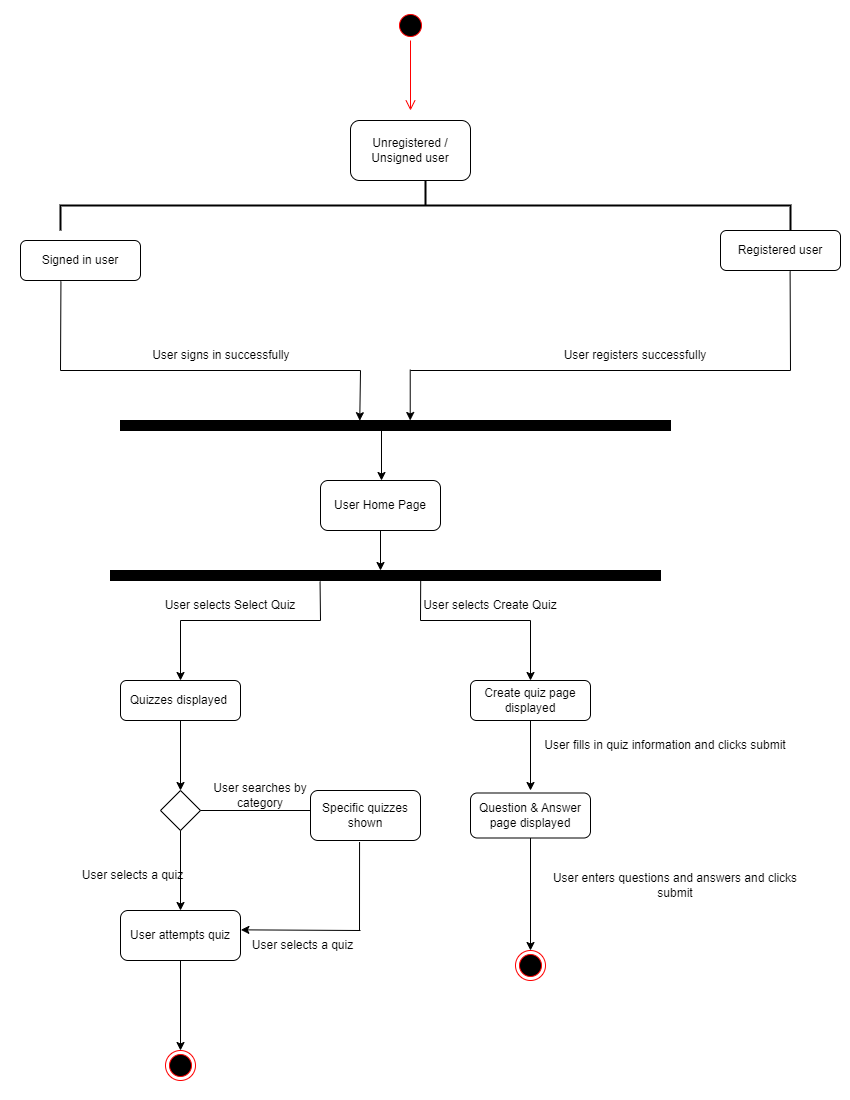

The diagram above was exported from draw.io. Its source (the exported page's mxGraphModel, read from the mxfile embedded in the PNG):
<mxGraphModel dx="1253" dy="1507" grid="1" gridSize="10" guides="1" tooltips="1" connect="1" arrows="1" fold="1" page="1" pageScale="1" pageWidth="850" pageHeight="1100" math="0" shadow="0">
  <root>
    <mxCell id="0" />
    <mxCell id="1" parent="0" />
    <mxCell id="fbDoBc8k7M9kjyQqYgN8-1" value="" style="ellipse;html=1;shape=startState;fillColor=#000000;strokeColor=#ff0000;" vertex="1" parent="1">
      <mxGeometry x="395" y="10" width="30" height="30" as="geometry" />
    </mxCell>
    <mxCell id="fbDoBc8k7M9kjyQqYgN8-2" value="" style="edgeStyle=orthogonalEdgeStyle;html=1;verticalAlign=bottom;endArrow=open;endSize=8;strokeColor=#ff0000;rounded=0;" edge="1" source="fbDoBc8k7M9kjyQqYgN8-1" parent="1">
      <mxGeometry relative="1" as="geometry">
        <mxPoint x="410" y="110" as="targetPoint" />
      </mxGeometry>
    </mxCell>
    <mxCell id="fbDoBc8k7M9kjyQqYgN8-3" value="Unregistered / Unsigned user" style="rounded=1;whiteSpace=wrap;html=1;" vertex="1" parent="1">
      <mxGeometry x="350" y="120" width="120" height="60" as="geometry" />
    </mxCell>
    <mxCell id="fbDoBc8k7M9kjyQqYgN8-4" value="" style="strokeWidth=2;html=1;shape=mxgraph.flowchart.annotation_2;align=left;labelPosition=right;pointerEvents=1;flipH=0;flipV=1;direction=north;" vertex="1" parent="1">
      <mxGeometry x="60" y="180" width="730" height="50" as="geometry" />
    </mxCell>
    <mxCell id="fbDoBc8k7M9kjyQqYgN8-5" value="Registered user" style="rounded=1;whiteSpace=wrap;html=1;" vertex="1" parent="1">
      <mxGeometry x="720" y="230" width="120" height="40" as="geometry" />
    </mxCell>
    <mxCell id="fbDoBc8k7M9kjyQqYgN8-6" value="Signed in user" style="rounded=1;whiteSpace=wrap;html=1;" vertex="1" parent="1">
      <mxGeometry x="20" y="240" width="120" height="40" as="geometry" />
    </mxCell>
    <mxCell id="fbDoBc8k7M9kjyQqYgN8-9" value="" style="endArrow=none;html=1;rounded=0;entryX=0.337;entryY=1.021;entryDx=0;entryDy=0;entryPerimeter=0;" edge="1" parent="1" target="fbDoBc8k7M9kjyQqYgN8-6">
      <mxGeometry width="50" height="50" relative="1" as="geometry">
        <mxPoint x="60" y="370" as="sourcePoint" />
        <mxPoint x="170" y="290" as="targetPoint" />
      </mxGeometry>
    </mxCell>
    <mxCell id="fbDoBc8k7M9kjyQqYgN8-10" value="" style="endArrow=none;html=1;rounded=0;" edge="1" parent="1">
      <mxGeometry width="50" height="50" relative="1" as="geometry">
        <mxPoint x="60" y="370" as="sourcePoint" />
        <mxPoint x="360" y="370" as="targetPoint" />
      </mxGeometry>
    </mxCell>
    <mxCell id="fbDoBc8k7M9kjyQqYgN8-11" value="" style="rounded=0;whiteSpace=wrap;html=1;fillColor=#000000;" vertex="1" parent="1">
      <mxGeometry x="120" y="420" width="550" height="10" as="geometry" />
    </mxCell>
    <mxCell id="fbDoBc8k7M9kjyQqYgN8-12" value="" style="endArrow=classic;html=1;rounded=0;entryX=0.435;entryY=0.02;entryDx=0;entryDy=0;entryPerimeter=0;" edge="1" parent="1" target="fbDoBc8k7M9kjyQqYgN8-11">
      <mxGeometry width="50" height="50" relative="1" as="geometry">
        <mxPoint x="360" y="370" as="sourcePoint" />
        <mxPoint x="250" y="370" as="targetPoint" />
      </mxGeometry>
    </mxCell>
    <mxCell id="fbDoBc8k7M9kjyQqYgN8-15" value="" style="endArrow=none;html=1;rounded=0;entryX=0.58;entryY=1.019;entryDx=0;entryDy=0;entryPerimeter=0;" edge="1" parent="1" target="fbDoBc8k7M9kjyQqYgN8-5">
      <mxGeometry width="50" height="50" relative="1" as="geometry">
        <mxPoint x="790" y="370" as="sourcePoint" />
        <mxPoint x="90" y="311" as="targetPoint" />
      </mxGeometry>
    </mxCell>
    <mxCell id="fbDoBc8k7M9kjyQqYgN8-16" value="" style="endArrow=none;html=1;rounded=0;" edge="1" parent="1">
      <mxGeometry width="50" height="50" relative="1" as="geometry">
        <mxPoint x="410" y="370" as="sourcePoint" />
        <mxPoint x="790" y="370" as="targetPoint" />
      </mxGeometry>
    </mxCell>
    <mxCell id="fbDoBc8k7M9kjyQqYgN8-17" value="" style="endArrow=classic;html=1;rounded=0;entryX=0.346;entryY=0.071;entryDx=0;entryDy=0;entryPerimeter=0;" edge="1" parent="1">
      <mxGeometry width="50" height="50" relative="1" as="geometry">
        <mxPoint x="409.72" y="369" as="sourcePoint" />
        <mxPoint x="409.72" y="420" as="targetPoint" />
      </mxGeometry>
    </mxCell>
    <mxCell id="fbDoBc8k7M9kjyQqYgN8-18" value="" style="endArrow=classic;html=1;rounded=0;" edge="1" parent="1">
      <mxGeometry width="50" height="50" relative="1" as="geometry">
        <mxPoint x="381" y="430" as="sourcePoint" />
        <mxPoint x="381" y="480" as="targetPoint" />
      </mxGeometry>
    </mxCell>
    <mxCell id="fbDoBc8k7M9kjyQqYgN8-19" value="User Home Page" style="rounded=1;whiteSpace=wrap;html=1;" vertex="1" parent="1">
      <mxGeometry x="320" y="480" width="120" height="50" as="geometry" />
    </mxCell>
    <mxCell id="fbDoBc8k7M9kjyQqYgN8-20" value="" style="endArrow=classic;html=1;rounded=0;exitX=0.5;exitY=1;exitDx=0;exitDy=0;" edge="1" parent="1" source="fbDoBc8k7M9kjyQqYgN8-19">
      <mxGeometry width="50" height="50" relative="1" as="geometry">
        <mxPoint x="381" y="540" as="sourcePoint" />
        <mxPoint x="380" y="570" as="targetPoint" />
      </mxGeometry>
    </mxCell>
    <mxCell id="fbDoBc8k7M9kjyQqYgN8-21" value="" style="rounded=0;whiteSpace=wrap;html=1;fillColor=#000000;" vertex="1" parent="1">
      <mxGeometry x="110" y="570" width="550" height="10" as="geometry" />
    </mxCell>
    <mxCell id="fbDoBc8k7M9kjyQqYgN8-23" value="" style="endArrow=none;html=1;rounded=0;entryX=0.381;entryY=1.1;entryDx=0;entryDy=0;entryPerimeter=0;" edge="1" parent="1" target="fbDoBc8k7M9kjyQqYgN8-21">
      <mxGeometry width="50" height="50" relative="1" as="geometry">
        <mxPoint x="320" y="620" as="sourcePoint" />
        <mxPoint x="280" y="580" as="targetPoint" />
      </mxGeometry>
    </mxCell>
    <mxCell id="fbDoBc8k7M9kjyQqYgN8-24" value="" style="endArrow=none;html=1;rounded=0;entryX=0.564;entryY=0.895;entryDx=0;entryDy=0;entryPerimeter=0;" edge="1" parent="1" target="fbDoBc8k7M9kjyQqYgN8-21">
      <mxGeometry width="50" height="50" relative="1" as="geometry">
        <mxPoint x="420" y="620" as="sourcePoint" />
        <mxPoint x="440" y="580" as="targetPoint" />
      </mxGeometry>
    </mxCell>
    <mxCell id="fbDoBc8k7M9kjyQqYgN8-25" value="" style="endArrow=none;html=1;rounded=0;" edge="1" parent="1">
      <mxGeometry width="50" height="50" relative="1" as="geometry">
        <mxPoint x="180" y="620" as="sourcePoint" />
        <mxPoint x="320" y="620" as="targetPoint" />
      </mxGeometry>
    </mxCell>
    <mxCell id="fbDoBc8k7M9kjyQqYgN8-26" value="" style="endArrow=none;html=1;rounded=0;" edge="1" parent="1">
      <mxGeometry width="50" height="50" relative="1" as="geometry">
        <mxPoint x="420" y="620" as="sourcePoint" />
        <mxPoint x="530" y="620" as="targetPoint" />
      </mxGeometry>
    </mxCell>
    <mxCell id="fbDoBc8k7M9kjyQqYgN8-27" value="" style="endArrow=classic;html=1;rounded=0;" edge="1" parent="1">
      <mxGeometry width="50" height="50" relative="1" as="geometry">
        <mxPoint x="180" y="620" as="sourcePoint" />
        <mxPoint x="180" y="680" as="targetPoint" />
      </mxGeometry>
    </mxCell>
    <mxCell id="fbDoBc8k7M9kjyQqYgN8-28" value="" style="endArrow=classic;html=1;rounded=0;" edge="1" parent="1">
      <mxGeometry width="50" height="50" relative="1" as="geometry">
        <mxPoint x="530" y="620" as="sourcePoint" />
        <mxPoint x="530" y="680" as="targetPoint" />
      </mxGeometry>
    </mxCell>
    <mxCell id="fbDoBc8k7M9kjyQqYgN8-29" value="Quizzes displayed&amp;nbsp;" style="rounded=1;whiteSpace=wrap;html=1;" vertex="1" parent="1">
      <mxGeometry x="120" y="680" width="120" height="40" as="geometry" />
    </mxCell>
    <mxCell id="fbDoBc8k7M9kjyQqYgN8-30" value="" style="endArrow=classic;html=1;rounded=0;exitX=0.5;exitY=1;exitDx=0;exitDy=0;" edge="1" parent="1" source="fbDoBc8k7M9kjyQqYgN8-29">
      <mxGeometry width="50" height="50" relative="1" as="geometry">
        <mxPoint x="180" y="730" as="sourcePoint" />
        <mxPoint x="180" y="790" as="targetPoint" />
      </mxGeometry>
    </mxCell>
    <mxCell id="fbDoBc8k7M9kjyQqYgN8-31" value="" style="rhombus;whiteSpace=wrap;html=1;" vertex="1" parent="1">
      <mxGeometry x="160" y="790" width="40" height="40" as="geometry" />
    </mxCell>
    <mxCell id="fbDoBc8k7M9kjyQqYgN8-33" value="" style="endArrow=classic;html=1;rounded=0;exitX=0.5;exitY=1;exitDx=0;exitDy=0;" edge="1" parent="1" source="fbDoBc8k7M9kjyQqYgN8-31" target="fbDoBc8k7M9kjyQqYgN8-34">
      <mxGeometry width="50" height="50" relative="1" as="geometry">
        <mxPoint x="110" y="900" as="sourcePoint" />
        <mxPoint x="180" y="920" as="targetPoint" />
      </mxGeometry>
    </mxCell>
    <mxCell id="fbDoBc8k7M9kjyQqYgN8-41" style="edgeStyle=orthogonalEdgeStyle;rounded=0;orthogonalLoop=1;jettySize=auto;html=1;entryX=0.5;entryY=0;entryDx=0;entryDy=0;" edge="1" parent="1" source="fbDoBc8k7M9kjyQqYgN8-34" target="fbDoBc8k7M9kjyQqYgN8-39">
      <mxGeometry relative="1" as="geometry" />
    </mxCell>
    <mxCell id="fbDoBc8k7M9kjyQqYgN8-34" value="User attempts quiz" style="rounded=1;whiteSpace=wrap;html=1;" vertex="1" parent="1">
      <mxGeometry x="120" y="910" width="120" height="50" as="geometry" />
    </mxCell>
    <mxCell id="fbDoBc8k7M9kjyQqYgN8-35" value="" style="endArrow=none;html=1;rounded=0;exitX=1;exitY=0.5;exitDx=0;exitDy=0;" edge="1" parent="1" source="fbDoBc8k7M9kjyQqYgN8-31">
      <mxGeometry width="50" height="50" relative="1" as="geometry">
        <mxPoint x="290" y="900" as="sourcePoint" />
        <mxPoint x="310" y="810" as="targetPoint" />
      </mxGeometry>
    </mxCell>
    <mxCell id="fbDoBc8k7M9kjyQqYgN8-36" value="Specific quizzes shown" style="rounded=1;whiteSpace=wrap;html=1;" vertex="1" parent="1">
      <mxGeometry x="310" y="790" width="110" height="50" as="geometry" />
    </mxCell>
    <mxCell id="fbDoBc8k7M9kjyQqYgN8-37" value="" style="endArrow=none;html=1;rounded=0;entryX=0.446;entryY=1.03;entryDx=0;entryDy=0;entryPerimeter=0;" edge="1" parent="1" target="fbDoBc8k7M9kjyQqYgN8-36">
      <mxGeometry width="50" height="50" relative="1" as="geometry">
        <mxPoint x="359" y="930" as="sourcePoint" />
        <mxPoint x="340" y="840" as="targetPoint" />
      </mxGeometry>
    </mxCell>
    <mxCell id="fbDoBc8k7M9kjyQqYgN8-38" value="" style="endArrow=classic;html=1;rounded=0;entryX=1.003;entryY=0.387;entryDx=0;entryDy=0;entryPerimeter=0;" edge="1" parent="1" target="fbDoBc8k7M9kjyQqYgN8-34">
      <mxGeometry width="50" height="50" relative="1" as="geometry">
        <mxPoint x="360" y="930" as="sourcePoint" />
        <mxPoint x="340" y="840" as="targetPoint" />
      </mxGeometry>
    </mxCell>
    <mxCell id="fbDoBc8k7M9kjyQqYgN8-39" value="" style="ellipse;html=1;shape=endState;fillColor=#000000;strokeColor=#ff0000;" vertex="1" parent="1">
      <mxGeometry x="165" y="1050" width="30" height="30" as="geometry" />
    </mxCell>
    <mxCell id="fbDoBc8k7M9kjyQqYgN8-44" style="edgeStyle=orthogonalEdgeStyle;rounded=0;orthogonalLoop=1;jettySize=auto;html=1;" edge="1" parent="1" source="fbDoBc8k7M9kjyQqYgN8-42">
      <mxGeometry relative="1" as="geometry">
        <mxPoint x="530" y="790" as="targetPoint" />
      </mxGeometry>
    </mxCell>
    <mxCell id="fbDoBc8k7M9kjyQqYgN8-42" value="Create quiz page displayed" style="rounded=1;whiteSpace=wrap;html=1;" vertex="1" parent="1">
      <mxGeometry x="470" y="680" width="120" height="40" as="geometry" />
    </mxCell>
    <mxCell id="fbDoBc8k7M9kjyQqYgN8-47" style="edgeStyle=orthogonalEdgeStyle;rounded=0;orthogonalLoop=1;jettySize=auto;html=1;entryX=0.5;entryY=0;entryDx=0;entryDy=0;" edge="1" parent="1" source="fbDoBc8k7M9kjyQqYgN8-43" target="fbDoBc8k7M9kjyQqYgN8-45">
      <mxGeometry relative="1" as="geometry" />
    </mxCell>
    <mxCell id="fbDoBc8k7M9kjyQqYgN8-43" value="Question &amp;amp; Answer page displayed" style="rounded=1;whiteSpace=wrap;html=1;" vertex="1" parent="1">
      <mxGeometry x="470" y="792.5" width="120" height="45" as="geometry" />
    </mxCell>
    <mxCell id="fbDoBc8k7M9kjyQqYgN8-45" value="" style="ellipse;html=1;shape=endState;fillColor=#000000;strokeColor=#ff0000;" vertex="1" parent="1">
      <mxGeometry x="515" y="950" width="30" height="30" as="geometry" />
    </mxCell>
    <mxCell id="fbDoBc8k7M9kjyQqYgN8-48" value="User signs in successfully&amp;nbsp;" style="text;html=1;strokeColor=none;fillColor=none;align=center;verticalAlign=middle;whiteSpace=wrap;rounded=0;" vertex="1" parent="1">
      <mxGeometry x="140" y="340" width="165" height="30" as="geometry" />
    </mxCell>
    <mxCell id="fbDoBc8k7M9kjyQqYgN8-49" value="User registers successfully" style="text;html=1;strokeColor=none;fillColor=none;align=center;verticalAlign=middle;whiteSpace=wrap;rounded=0;" vertex="1" parent="1">
      <mxGeometry x="540" y="340" width="190" height="30" as="geometry" />
    </mxCell>
    <mxCell id="fbDoBc8k7M9kjyQqYgN8-50" value="User selects Select Quiz" style="text;html=1;strokeColor=none;fillColor=none;align=center;verticalAlign=middle;whiteSpace=wrap;rounded=0;" vertex="1" parent="1">
      <mxGeometry x="140" y="590" width="180" height="30" as="geometry" />
    </mxCell>
    <mxCell id="fbDoBc8k7M9kjyQqYgN8-51" value="User selects Create Quiz" style="text;html=1;strokeColor=none;fillColor=none;align=center;verticalAlign=middle;whiteSpace=wrap;rounded=0;" vertex="1" parent="1">
      <mxGeometry x="400" y="590" width="180" height="30" as="geometry" />
    </mxCell>
    <mxCell id="fbDoBc8k7M9kjyQqYgN8-52" value="User searches by category" style="text;html=1;strokeColor=none;fillColor=none;align=center;verticalAlign=middle;whiteSpace=wrap;rounded=0;" vertex="1" parent="1">
      <mxGeometry x="200" y="780" width="120" height="30" as="geometry" />
    </mxCell>
    <mxCell id="fbDoBc8k7M9kjyQqYgN8-53" value="User selects a quiz" style="text;html=1;strokeColor=none;fillColor=none;align=center;verticalAlign=middle;whiteSpace=wrap;rounded=0;" vertex="1" parent="1">
      <mxGeometry x="240" y="930" width="125" height="30" as="geometry" />
    </mxCell>
    <mxCell id="fbDoBc8k7M9kjyQqYgN8-54" value="User selects a quiz" style="text;html=1;strokeColor=none;fillColor=none;align=center;verticalAlign=middle;whiteSpace=wrap;rounded=0;" vertex="1" parent="1">
      <mxGeometry x="70" y="860" width="125" height="30" as="geometry" />
    </mxCell>
    <mxCell id="fbDoBc8k7M9kjyQqYgN8-55" value="User fills in quiz information and clicks submit" style="text;html=1;strokeColor=none;fillColor=none;align=center;verticalAlign=middle;whiteSpace=wrap;rounded=0;" vertex="1" parent="1">
      <mxGeometry x="540" y="730" width="250" height="30" as="geometry" />
    </mxCell>
    <mxCell id="fbDoBc8k7M9kjyQqYgN8-56" value="User enters questions and answers and clicks submit" style="text;html=1;strokeColor=none;fillColor=none;align=center;verticalAlign=middle;whiteSpace=wrap;rounded=0;" vertex="1" parent="1">
      <mxGeometry x="540" y="870" width="270" height="30" as="geometry" />
    </mxCell>
  </root>
</mxGraphModel>